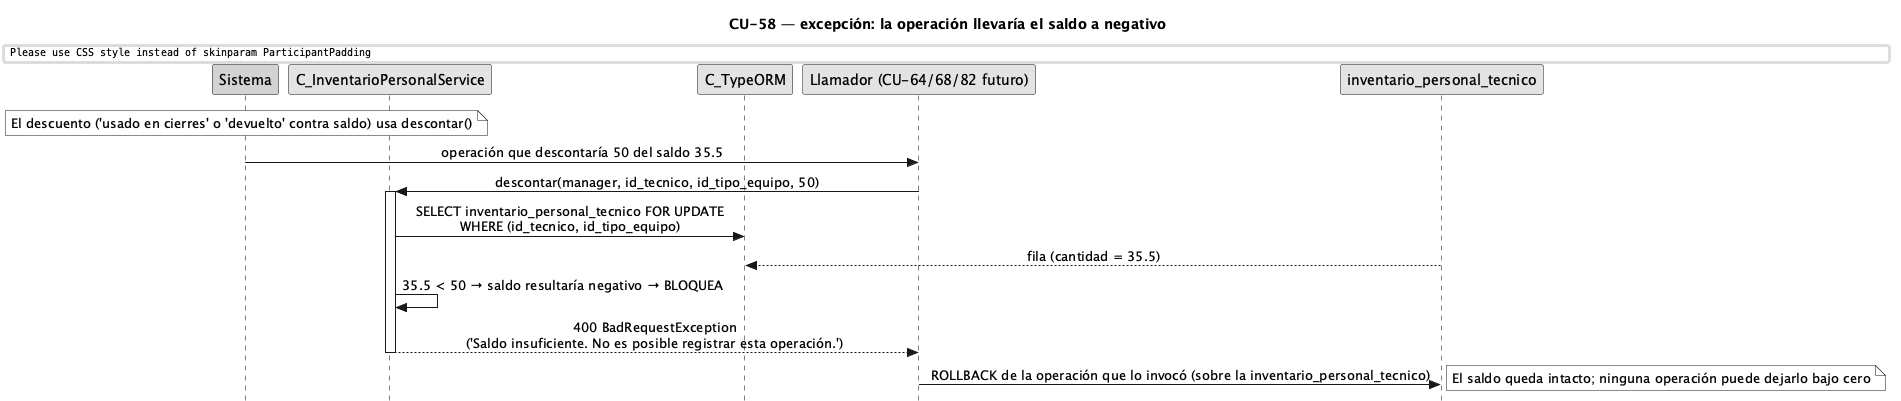

The diagram above was rendered by PlantUML. Its source (embedded in the PNG):
@startuml CU58-exc-saldo-negativo
title CU-58 — excepción: la operación llevaría el saldo a negativo
skinparam style strictuml
skinparam monochrome true
skinparam shadowing false
skinparam sequenceMessageAlign center
skinparam ParticipantPadding 30
skinparam ActorPadding 12
skinparam sequence {
  MessageAlign center
  LifeLineBorderColor black
}
hide footbox

participant "Sistema" as sys #lightgrey
participant "C_InventarioPersonalService" as ips
participant "C_TypeORM" as orm
participant "Llamador (CU-64/68/82 futuro)" as caller
participant "inventario_personal_tecnico" as invp

note over sys : El descuento ('usado en cierres' o 'devuelto' contra saldo) usa descontar()
sys -> caller : operación que descontaría 50 del saldo 35.5
caller -> ips : descontar(manager, id_tecnico, id_tipo_equipo, 50)
activate ips
ips -> orm : SELECT inventario_personal_tecnico FOR UPDATE\nWHERE (id_tecnico, id_tipo_equipo)
invp --> orm : fila (cantidad = 35.5)
ips -> ips : 35.5 < 50 → saldo resultaría negativo → BLOQUEA
ips --> caller : 400 BadRequestException\n('Saldo insuficiente. No es posible registrar esta operación.')
deactivate ips
caller -> invp :ROLLBACK de la operación que lo invocó (sobre la inventario_personal_tecnico)
note right : El saldo queda intacto; ninguna operación puede dejarlo bajo cero
@enduml